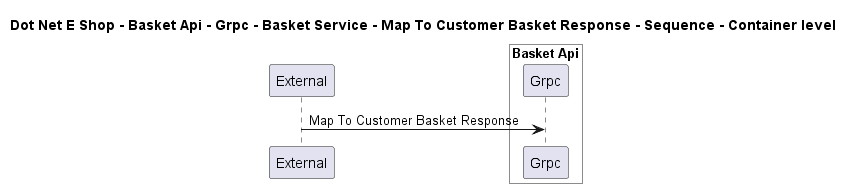

The diagram above was rendered by PlantUML. Its source (embedded in the PNG):
@startuml

title Dot Net E Shop - Basket Api - Grpc - Basket Service - Map To Customer Basket Response - Sequence - Container level

participant "External" as C4InterFlow.SoftwareSystems.ExternalSystem

box "Basket Api" #White
    participant "Grpc" as DotNetEShop.SoftwareSystems.BasketApi.Containers.Grpc
end box


C4InterFlow.SoftwareSystems.ExternalSystem -> DotNetEShop.SoftwareSystems.BasketApi.Containers.Grpc : Map To Customer Basket Response


@enduml